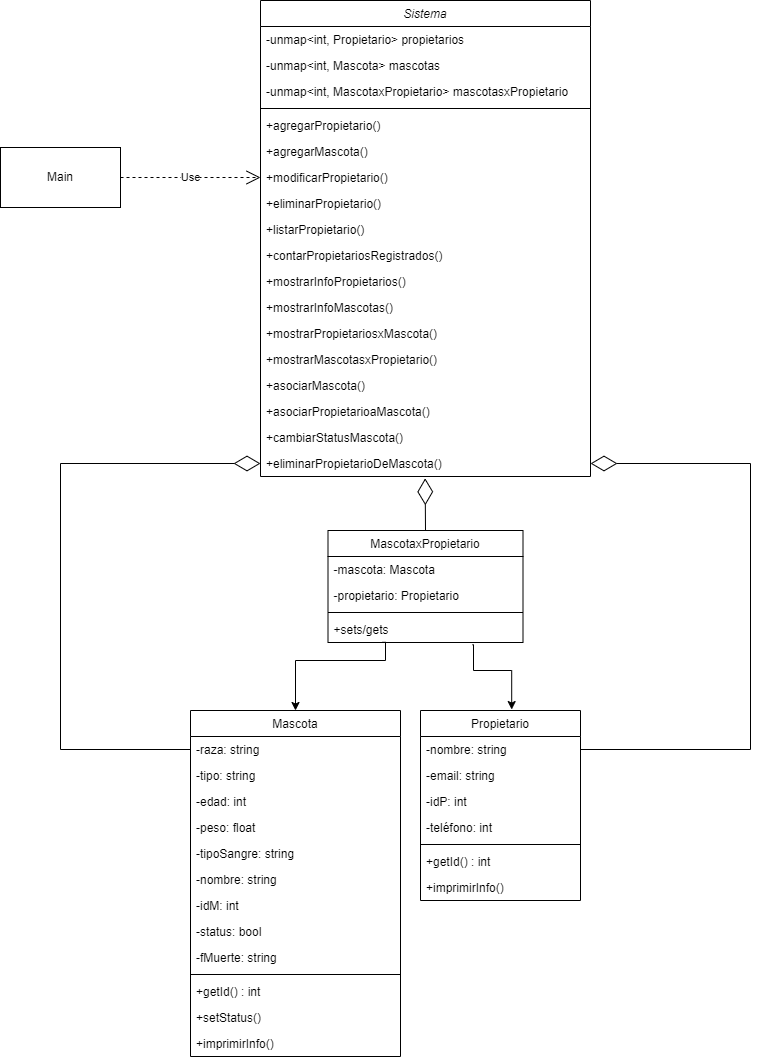

The diagram above was exported from draw.io. Its source (the exported page's mxGraphModel, read from the mxfile embedded in the PNG):
<mxGraphModel dx="1038" dy="1716" grid="1" gridSize="10" guides="1" tooltips="1" connect="1" arrows="1" fold="1" page="1" pageScale="1" pageWidth="827" pageHeight="1169" math="0" shadow="0">
  <root>
    <mxCell id="WIyWlLk6GJQsqaUBKTNV-0" />
    <mxCell id="WIyWlLk6GJQsqaUBKTNV-1" parent="WIyWlLk6GJQsqaUBKTNV-0" />
    <mxCell id="zkfFHV4jXpPFQw0GAbJ--0" value="Sistema" style="swimlane;fontStyle=2;align=center;verticalAlign=top;childLayout=stackLayout;horizontal=1;startSize=26;horizontalStack=0;resizeParent=1;resizeLast=0;collapsible=1;marginBottom=0;rounded=0;shadow=0;strokeWidth=1;" parent="WIyWlLk6GJQsqaUBKTNV-1" vertex="1">
      <mxGeometry x="290" y="-10" width="330" height="476" as="geometry">
        <mxRectangle x="230" y="140" width="160" height="26" as="alternateBounds" />
      </mxGeometry>
    </mxCell>
    <mxCell id="zkfFHV4jXpPFQw0GAbJ--1" value="-unmap&lt;int, Propietario&gt; propietarios " style="text;align=left;verticalAlign=top;spacingLeft=4;spacingRight=4;overflow=hidden;rotatable=0;points=[[0,0.5],[1,0.5]];portConstraint=eastwest;" parent="zkfFHV4jXpPFQw0GAbJ--0" vertex="1">
      <mxGeometry y="26" width="330" height="26" as="geometry" />
    </mxCell>
    <mxCell id="FF5SETPuGBPQGQUobPoJ-25" value="-unmap&lt;int, Mascota&gt; mascotas " style="text;align=left;verticalAlign=top;spacingLeft=4;spacingRight=4;overflow=hidden;rotatable=0;points=[[0,0.5],[1,0.5]];portConstraint=eastwest;" vertex="1" parent="zkfFHV4jXpPFQw0GAbJ--0">
      <mxGeometry y="52" width="330" height="26" as="geometry" />
    </mxCell>
    <mxCell id="FF5SETPuGBPQGQUobPoJ-0" value="-unmap&lt;int, MascotaxPropietario&gt; mascotasxPropietario " style="text;align=left;verticalAlign=top;spacingLeft=4;spacingRight=4;overflow=hidden;rotatable=0;points=[[0,0.5],[1,0.5]];portConstraint=eastwest;" vertex="1" parent="zkfFHV4jXpPFQw0GAbJ--0">
      <mxGeometry y="78" width="330" height="26" as="geometry" />
    </mxCell>
    <mxCell id="zkfFHV4jXpPFQw0GAbJ--4" value="" style="line;html=1;strokeWidth=1;align=left;verticalAlign=middle;spacingTop=-1;spacingLeft=3;spacingRight=3;rotatable=0;labelPosition=right;points=[];portConstraint=eastwest;" parent="zkfFHV4jXpPFQw0GAbJ--0" vertex="1">
      <mxGeometry y="104" width="330" height="8" as="geometry" />
    </mxCell>
    <mxCell id="zkfFHV4jXpPFQw0GAbJ--5" value="+agregarPropietario()" style="text;align=left;verticalAlign=top;spacingLeft=4;spacingRight=4;overflow=hidden;rotatable=0;points=[[0,0.5],[1,0.5]];portConstraint=eastwest;" parent="zkfFHV4jXpPFQw0GAbJ--0" vertex="1">
      <mxGeometry y="112" width="330" height="26" as="geometry" />
    </mxCell>
    <mxCell id="FF5SETPuGBPQGQUobPoJ-32" value="+agregarMascota()" style="text;align=left;verticalAlign=top;spacingLeft=4;spacingRight=4;overflow=hidden;rotatable=0;points=[[0,0.5],[1,0.5]];portConstraint=eastwest;" vertex="1" parent="zkfFHV4jXpPFQw0GAbJ--0">
      <mxGeometry y="138" width="330" height="26" as="geometry" />
    </mxCell>
    <mxCell id="JGU-0oP-W-tgd8a_2iDp-1" value="+modificarPropietario()" style="text;align=left;verticalAlign=top;spacingLeft=4;spacingRight=4;overflow=hidden;rotatable=0;points=[[0,0.5],[1,0.5]];portConstraint=eastwest;" parent="zkfFHV4jXpPFQw0GAbJ--0" vertex="1">
      <mxGeometry y="164" width="330" height="26" as="geometry" />
    </mxCell>
    <mxCell id="JGU-0oP-W-tgd8a_2iDp-3" value="+eliminarPropietario()" style="text;align=left;verticalAlign=top;spacingLeft=4;spacingRight=4;overflow=hidden;rotatable=0;points=[[0,0.5],[1,0.5]];portConstraint=eastwest;" parent="zkfFHV4jXpPFQw0GAbJ--0" vertex="1">
      <mxGeometry y="190" width="330" height="26" as="geometry" />
    </mxCell>
    <mxCell id="JGU-0oP-W-tgd8a_2iDp-2" value="+listarPropietario()" style="text;align=left;verticalAlign=top;spacingLeft=4;spacingRight=4;overflow=hidden;rotatable=0;points=[[0,0.5],[1,0.5]];portConstraint=eastwest;" parent="zkfFHV4jXpPFQw0GAbJ--0" vertex="1">
      <mxGeometry y="216" width="330" height="26" as="geometry" />
    </mxCell>
    <mxCell id="JGU-0oP-W-tgd8a_2iDp-10" value="+contarPropietariosRegistrados()" style="text;align=left;verticalAlign=top;spacingLeft=4;spacingRight=4;overflow=hidden;rotatable=0;points=[[0,0.5],[1,0.5]];portConstraint=eastwest;" parent="zkfFHV4jXpPFQw0GAbJ--0" vertex="1">
      <mxGeometry y="242" width="330" height="26" as="geometry" />
    </mxCell>
    <mxCell id="JGU-0oP-W-tgd8a_2iDp-12" value="+mostrarInfoPropietarios()" style="text;align=left;verticalAlign=top;spacingLeft=4;spacingRight=4;overflow=hidden;rotatable=0;points=[[0,0.5],[1,0.5]];portConstraint=eastwest;" parent="zkfFHV4jXpPFQw0GAbJ--0" vertex="1">
      <mxGeometry y="268" width="330" height="26" as="geometry" />
    </mxCell>
    <mxCell id="JGU-0oP-W-tgd8a_2iDp-11" value="+mostrarInfoMascotas()" style="text;align=left;verticalAlign=top;spacingLeft=4;spacingRight=4;overflow=hidden;rotatable=0;points=[[0,0.5],[1,0.5]];portConstraint=eastwest;" parent="zkfFHV4jXpPFQw0GAbJ--0" vertex="1">
      <mxGeometry y="294" width="330" height="26" as="geometry" />
    </mxCell>
    <mxCell id="JGU-0oP-W-tgd8a_2iDp-13" value="+mostrarPropietariosxMascota()" style="text;align=left;verticalAlign=top;spacingLeft=4;spacingRight=4;overflow=hidden;rotatable=0;points=[[0,0.5],[1,0.5]];portConstraint=eastwest;" parent="zkfFHV4jXpPFQw0GAbJ--0" vertex="1">
      <mxGeometry y="320" width="330" height="26" as="geometry" />
    </mxCell>
    <mxCell id="JGU-0oP-W-tgd8a_2iDp-17" value="+mostrarMascotasxPropietario()" style="text;align=left;verticalAlign=top;spacingLeft=4;spacingRight=4;overflow=hidden;rotatable=0;points=[[0,0.5],[1,0.5]];portConstraint=eastwest;" parent="zkfFHV4jXpPFQw0GAbJ--0" vertex="1">
      <mxGeometry y="346" width="330" height="26" as="geometry" />
    </mxCell>
    <mxCell id="JGU-0oP-W-tgd8a_2iDp-16" value="+asociarMascota()" style="text;align=left;verticalAlign=top;spacingLeft=4;spacingRight=4;overflow=hidden;rotatable=0;points=[[0,0.5],[1,0.5]];portConstraint=eastwest;" parent="zkfFHV4jXpPFQw0GAbJ--0" vertex="1">
      <mxGeometry y="372" width="330" height="26" as="geometry" />
    </mxCell>
    <mxCell id="JGU-0oP-W-tgd8a_2iDp-15" value="+asociarPropietarioaMascota()" style="text;align=left;verticalAlign=top;spacingLeft=4;spacingRight=4;overflow=hidden;rotatable=0;points=[[0,0.5],[1,0.5]];portConstraint=eastwest;" parent="zkfFHV4jXpPFQw0GAbJ--0" vertex="1">
      <mxGeometry y="398" width="330" height="26" as="geometry" />
    </mxCell>
    <mxCell id="JGU-0oP-W-tgd8a_2iDp-18" value="+cambiarStatusMascota()" style="text;align=left;verticalAlign=top;spacingLeft=4;spacingRight=4;overflow=hidden;rotatable=0;points=[[0,0.5],[1,0.5]];portConstraint=eastwest;" parent="zkfFHV4jXpPFQw0GAbJ--0" vertex="1">
      <mxGeometry y="424" width="330" height="26" as="geometry" />
    </mxCell>
    <mxCell id="JGU-0oP-W-tgd8a_2iDp-14" value="+eliminarPropietarioDeMascota()" style="text;align=left;verticalAlign=top;spacingLeft=4;spacingRight=4;overflow=hidden;rotatable=0;points=[[0,0.5],[1,0.5]];portConstraint=eastwest;" parent="zkfFHV4jXpPFQw0GAbJ--0" vertex="1">
      <mxGeometry y="450" width="330" height="26" as="geometry" />
    </mxCell>
    <mxCell id="zkfFHV4jXpPFQw0GAbJ--13" value="Mascota" style="swimlane;fontStyle=0;align=center;verticalAlign=top;childLayout=stackLayout;horizontal=1;startSize=26;horizontalStack=0;resizeParent=1;resizeLast=0;collapsible=1;marginBottom=0;rounded=0;shadow=0;strokeWidth=1;" parent="WIyWlLk6GJQsqaUBKTNV-1" vertex="1">
      <mxGeometry x="220" y="700" width="210" height="346" as="geometry">
        <mxRectangle x="340" y="380" width="170" height="26" as="alternateBounds" />
      </mxGeometry>
    </mxCell>
    <mxCell id="FF5SETPuGBPQGQUobPoJ-10" value="-raza: string&#10;" style="text;align=left;verticalAlign=top;spacingLeft=4;spacingRight=4;overflow=hidden;rotatable=0;points=[[0,0.5],[1,0.5]];portConstraint=eastwest;rounded=0;shadow=0;html=0;" vertex="1" parent="zkfFHV4jXpPFQw0GAbJ--13">
      <mxGeometry y="26" width="210" height="26" as="geometry" />
    </mxCell>
    <mxCell id="FF5SETPuGBPQGQUobPoJ-9" value="-tipo: string" style="text;align=left;verticalAlign=top;spacingLeft=4;spacingRight=4;overflow=hidden;rotatable=0;points=[[0,0.5],[1,0.5]];portConstraint=eastwest;rounded=0;shadow=0;html=0;" vertex="1" parent="zkfFHV4jXpPFQw0GAbJ--13">
      <mxGeometry y="52" width="210" height="26" as="geometry" />
    </mxCell>
    <mxCell id="FF5SETPuGBPQGQUobPoJ-7" value="-edad: int" style="text;align=left;verticalAlign=top;spacingLeft=4;spacingRight=4;overflow=hidden;rotatable=0;points=[[0,0.5],[1,0.5]];portConstraint=eastwest;rounded=0;shadow=0;html=0;" vertex="1" parent="zkfFHV4jXpPFQw0GAbJ--13">
      <mxGeometry y="78" width="210" height="26" as="geometry" />
    </mxCell>
    <mxCell id="FF5SETPuGBPQGQUobPoJ-8" value="-peso: float" style="text;align=left;verticalAlign=top;spacingLeft=4;spacingRight=4;overflow=hidden;rotatable=0;points=[[0,0.5],[1,0.5]];portConstraint=eastwest;rounded=0;shadow=0;html=0;" vertex="1" parent="zkfFHV4jXpPFQw0GAbJ--13">
      <mxGeometry y="104" width="210" height="26" as="geometry" />
    </mxCell>
    <mxCell id="FF5SETPuGBPQGQUobPoJ-6" value="-tipoSangre: string&#10;&#10;" style="text;align=left;verticalAlign=top;spacingLeft=4;spacingRight=4;overflow=hidden;rotatable=0;points=[[0,0.5],[1,0.5]];portConstraint=eastwest;rounded=0;shadow=0;html=0;" vertex="1" parent="zkfFHV4jXpPFQw0GAbJ--13">
      <mxGeometry y="130" width="210" height="26" as="geometry" />
    </mxCell>
    <mxCell id="FF5SETPuGBPQGQUobPoJ-5" value="-nombre: string&#10;&#10;" style="text;align=left;verticalAlign=top;spacingLeft=4;spacingRight=4;overflow=hidden;rotatable=0;points=[[0,0.5],[1,0.5]];portConstraint=eastwest;rounded=0;shadow=0;html=0;" vertex="1" parent="zkfFHV4jXpPFQw0GAbJ--13">
      <mxGeometry y="156" width="210" height="26" as="geometry" />
    </mxCell>
    <mxCell id="FF5SETPuGBPQGQUobPoJ-4" value="-idM: int" style="text;align=left;verticalAlign=top;spacingLeft=4;spacingRight=4;overflow=hidden;rotatable=0;points=[[0,0.5],[1,0.5]];portConstraint=eastwest;rounded=0;shadow=0;html=0;" vertex="1" parent="zkfFHV4jXpPFQw0GAbJ--13">
      <mxGeometry y="182" width="210" height="26" as="geometry" />
    </mxCell>
    <mxCell id="FF5SETPuGBPQGQUobPoJ-3" value="-status: bool" style="text;align=left;verticalAlign=top;spacingLeft=4;spacingRight=4;overflow=hidden;rotatable=0;points=[[0,0.5],[1,0.5]];portConstraint=eastwest;rounded=0;shadow=0;html=0;" vertex="1" parent="zkfFHV4jXpPFQw0GAbJ--13">
      <mxGeometry y="208" width="210" height="26" as="geometry" />
    </mxCell>
    <mxCell id="FF5SETPuGBPQGQUobPoJ-2" value="-fMuerte: string" style="text;align=left;verticalAlign=top;spacingLeft=4;spacingRight=4;overflow=hidden;rotatable=0;points=[[0,0.5],[1,0.5]];portConstraint=eastwest;rounded=0;shadow=0;html=0;" vertex="1" parent="zkfFHV4jXpPFQw0GAbJ--13">
      <mxGeometry y="234" width="210" height="26" as="geometry" />
    </mxCell>
    <mxCell id="zkfFHV4jXpPFQw0GAbJ--15" value="" style="line;html=1;strokeWidth=1;align=left;verticalAlign=middle;spacingTop=-1;spacingLeft=3;spacingRight=3;rotatable=0;labelPosition=right;points=[];portConstraint=eastwest;" parent="zkfFHV4jXpPFQw0GAbJ--13" vertex="1">
      <mxGeometry y="260" width="210" height="8" as="geometry" />
    </mxCell>
    <mxCell id="JGU-0oP-W-tgd8a_2iDp-19" value="+getId() : int" style="text;align=left;verticalAlign=top;spacingLeft=4;spacingRight=4;overflow=hidden;rotatable=0;points=[[0,0.5],[1,0.5]];portConstraint=eastwest;" parent="zkfFHV4jXpPFQw0GAbJ--13" vertex="1">
      <mxGeometry y="268" width="210" height="26" as="geometry" />
    </mxCell>
    <mxCell id="FF5SETPuGBPQGQUobPoJ-30" value="+setStatus() " style="text;align=left;verticalAlign=top;spacingLeft=4;spacingRight=4;overflow=hidden;rotatable=0;points=[[0,0.5],[1,0.5]];portConstraint=eastwest;" vertex="1" parent="zkfFHV4jXpPFQw0GAbJ--13">
      <mxGeometry y="294" width="210" height="26" as="geometry" />
    </mxCell>
    <mxCell id="FF5SETPuGBPQGQUobPoJ-29" value="+imprimirInfo() " style="text;align=left;verticalAlign=top;spacingLeft=4;spacingRight=4;overflow=hidden;rotatable=0;points=[[0,0.5],[1,0.5]];portConstraint=eastwest;" vertex="1" parent="zkfFHV4jXpPFQw0GAbJ--13">
      <mxGeometry y="320" width="210" height="26" as="geometry" />
    </mxCell>
    <mxCell id="zkfFHV4jXpPFQw0GAbJ--17" value="Propietario" style="swimlane;fontStyle=0;align=center;verticalAlign=top;childLayout=stackLayout;horizontal=1;startSize=26;horizontalStack=0;resizeParent=1;resizeLast=0;collapsible=1;marginBottom=0;rounded=0;shadow=0;strokeWidth=1;" parent="WIyWlLk6GJQsqaUBKTNV-1" vertex="1">
      <mxGeometry x="450" y="700" width="160" height="190" as="geometry">
        <mxRectangle x="550" y="140" width="160" height="26" as="alternateBounds" />
      </mxGeometry>
    </mxCell>
    <mxCell id="zkfFHV4jXpPFQw0GAbJ--18" value="-nombre: string" style="text;align=left;verticalAlign=top;spacingLeft=4;spacingRight=4;overflow=hidden;rotatable=0;points=[[0,0.5],[1,0.5]];portConstraint=eastwest;" parent="zkfFHV4jXpPFQw0GAbJ--17" vertex="1">
      <mxGeometry y="26" width="160" height="26" as="geometry" />
    </mxCell>
    <mxCell id="zkfFHV4jXpPFQw0GAbJ--20" value="-email: string" style="text;align=left;verticalAlign=top;spacingLeft=4;spacingRight=4;overflow=hidden;rotatable=0;points=[[0,0.5],[1,0.5]];portConstraint=eastwest;rounded=0;shadow=0;html=0;" parent="zkfFHV4jXpPFQw0GAbJ--17" vertex="1">
      <mxGeometry y="52" width="160" height="26" as="geometry" />
    </mxCell>
    <mxCell id="zkfFHV4jXpPFQw0GAbJ--21" value="-idP: int" style="text;align=left;verticalAlign=top;spacingLeft=4;spacingRight=4;overflow=hidden;rotatable=0;points=[[0,0.5],[1,0.5]];portConstraint=eastwest;rounded=0;shadow=0;html=0;" parent="zkfFHV4jXpPFQw0GAbJ--17" vertex="1">
      <mxGeometry y="78" width="160" height="26" as="geometry" />
    </mxCell>
    <mxCell id="zkfFHV4jXpPFQw0GAbJ--22" value="-teléfono: int" style="text;align=left;verticalAlign=top;spacingLeft=4;spacingRight=4;overflow=hidden;rotatable=0;points=[[0,0.5],[1,0.5]];portConstraint=eastwest;rounded=0;shadow=0;html=0;" parent="zkfFHV4jXpPFQw0GAbJ--17" vertex="1">
      <mxGeometry y="104" width="160" height="26" as="geometry" />
    </mxCell>
    <mxCell id="zkfFHV4jXpPFQw0GAbJ--23" value="" style="line;html=1;strokeWidth=1;align=left;verticalAlign=middle;spacingTop=-1;spacingLeft=3;spacingRight=3;rotatable=0;labelPosition=right;points=[];portConstraint=eastwest;" parent="zkfFHV4jXpPFQw0GAbJ--17" vertex="1">
      <mxGeometry y="130" width="160" height="8" as="geometry" />
    </mxCell>
    <mxCell id="zkfFHV4jXpPFQw0GAbJ--24" value="+getId() : int" style="text;align=left;verticalAlign=top;spacingLeft=4;spacingRight=4;overflow=hidden;rotatable=0;points=[[0,0.5],[1,0.5]];portConstraint=eastwest;" parent="zkfFHV4jXpPFQw0GAbJ--17" vertex="1">
      <mxGeometry y="138" width="160" height="26" as="geometry" />
    </mxCell>
    <mxCell id="FF5SETPuGBPQGQUobPoJ-31" value="+imprimirInfo() " style="text;align=left;verticalAlign=top;spacingLeft=4;spacingRight=4;overflow=hidden;rotatable=0;points=[[0,0.5],[1,0.5]];portConstraint=eastwest;" vertex="1" parent="zkfFHV4jXpPFQw0GAbJ--17">
      <mxGeometry y="164" width="160" height="26" as="geometry" />
    </mxCell>
    <mxCell id="FF5SETPuGBPQGQUobPoJ-21" style="edgeStyle=orthogonalEdgeStyle;rounded=0;orthogonalLoop=1;jettySize=auto;html=1;entryX=0.57;entryY=-0.005;entryDx=0;entryDy=0;entryPerimeter=0;exitX=0.741;exitY=1.085;exitDx=0;exitDy=0;exitPerimeter=0;" edge="1" parent="WIyWlLk6GJQsqaUBKTNV-1" source="FF5SETPuGBPQGQUobPoJ-24" target="zkfFHV4jXpPFQw0GAbJ--17">
      <mxGeometry relative="1" as="geometry">
        <mxPoint x="503" y="660" as="sourcePoint" />
        <Array as="points">
          <mxPoint x="503" y="634" />
          <mxPoint x="503" y="660" />
          <mxPoint x="541" y="660" />
        </Array>
      </mxGeometry>
    </mxCell>
    <mxCell id="FF5SETPuGBPQGQUobPoJ-22" style="edgeStyle=orthogonalEdgeStyle;rounded=0;orthogonalLoop=1;jettySize=auto;html=1;entryX=0.5;entryY=0;entryDx=0;entryDy=0;exitX=0.281;exitY=0.992;exitDx=0;exitDy=0;exitPerimeter=0;" edge="1" parent="WIyWlLk6GJQsqaUBKTNV-1" source="FF5SETPuGBPQGQUobPoJ-24" target="zkfFHV4jXpPFQw0GAbJ--13">
      <mxGeometry relative="1" as="geometry">
        <mxPoint x="345" y="610" as="sourcePoint" />
        <Array as="points">
          <mxPoint x="415" y="650" />
          <mxPoint x="325" y="650" />
        </Array>
      </mxGeometry>
    </mxCell>
    <mxCell id="FF5SETPuGBPQGQUobPoJ-11" value="MascotaxPropietario" style="swimlane;fontStyle=0;align=center;verticalAlign=top;childLayout=stackLayout;horizontal=1;startSize=26;horizontalStack=0;resizeParent=1;resizeLast=0;collapsible=1;marginBottom=0;rounded=0;shadow=0;strokeWidth=1;" vertex="1" parent="WIyWlLk6GJQsqaUBKTNV-1">
      <mxGeometry x="357.5" y="520" width="195" height="112" as="geometry">
        <mxRectangle x="130" y="380" width="160" height="26" as="alternateBounds" />
      </mxGeometry>
    </mxCell>
    <mxCell id="FF5SETPuGBPQGQUobPoJ-14" value="-mascota: Mascota" style="text;align=left;verticalAlign=top;spacingLeft=4;spacingRight=4;overflow=hidden;rotatable=0;points=[[0,0.5],[1,0.5]];portConstraint=eastwest;" vertex="1" parent="FF5SETPuGBPQGQUobPoJ-11">
      <mxGeometry y="26" width="195" height="26" as="geometry" />
    </mxCell>
    <mxCell id="FF5SETPuGBPQGQUobPoJ-13" value="-propietario: Propietario" style="text;align=left;verticalAlign=top;spacingLeft=4;spacingRight=4;overflow=hidden;rotatable=0;points=[[0,0.5],[1,0.5]];portConstraint=eastwest;" vertex="1" parent="FF5SETPuGBPQGQUobPoJ-11">
      <mxGeometry y="52" width="195" height="26" as="geometry" />
    </mxCell>
    <mxCell id="FF5SETPuGBPQGQUobPoJ-12" value="" style="line;html=1;strokeWidth=1;align=left;verticalAlign=middle;spacingTop=-1;spacingLeft=3;spacingRight=3;rotatable=0;labelPosition=right;points=[];portConstraint=eastwest;" vertex="1" parent="FF5SETPuGBPQGQUobPoJ-11">
      <mxGeometry y="78" width="195" height="8" as="geometry" />
    </mxCell>
    <mxCell id="FF5SETPuGBPQGQUobPoJ-24" value="+sets/gets" style="text;align=left;verticalAlign=top;spacingLeft=4;spacingRight=4;overflow=hidden;rotatable=0;points=[[0,0.5],[1,0.5]];portConstraint=eastwest;" vertex="1" parent="FF5SETPuGBPQGQUobPoJ-11">
      <mxGeometry y="86" width="195" height="26" as="geometry" />
    </mxCell>
    <mxCell id="FF5SETPuGBPQGQUobPoJ-16" value="&lt;font style=&quot;vertical-align: inherit&quot;&gt;&lt;font style=&quot;vertical-align: inherit&quot;&gt;Main&lt;/font&gt;&lt;/font&gt;" style="rounded=0;whiteSpace=wrap;html=1;" vertex="1" parent="WIyWlLk6GJQsqaUBKTNV-1">
      <mxGeometry x="30" y="137" width="120" height="60" as="geometry" />
    </mxCell>
    <mxCell id="FF5SETPuGBPQGQUobPoJ-17" value="" style="endArrow=diamondThin;endFill=0;endSize=24;html=1;rounded=0;entryX=0.499;entryY=1.069;entryDx=0;entryDy=0;entryPerimeter=0;exitX=0.5;exitY=0;exitDx=0;exitDy=0;" edge="1" parent="WIyWlLk6GJQsqaUBKTNV-1" source="FF5SETPuGBPQGQUobPoJ-11" target="JGU-0oP-W-tgd8a_2iDp-14">
      <mxGeometry width="160" relative="1" as="geometry">
        <mxPoint x="130" y="490" as="sourcePoint" />
        <mxPoint x="410" y="490" as="targetPoint" />
      </mxGeometry>
    </mxCell>
    <mxCell id="FF5SETPuGBPQGQUobPoJ-23" value="Use" style="endArrow=open;endSize=12;dashed=1;html=1;rounded=0;entryX=0;entryY=0.5;entryDx=0;entryDy=0;exitX=1;exitY=0.5;exitDx=0;exitDy=0;" edge="1" parent="WIyWlLk6GJQsqaUBKTNV-1" source="FF5SETPuGBPQGQUobPoJ-16" target="JGU-0oP-W-tgd8a_2iDp-1">
      <mxGeometry width="160" relative="1" as="geometry">
        <mxPoint x="350" y="130" as="sourcePoint" />
        <mxPoint x="510" y="130" as="targetPoint" />
      </mxGeometry>
    </mxCell>
    <mxCell id="FF5SETPuGBPQGQUobPoJ-27" value="" style="endArrow=diamondThin;endFill=0;endSize=24;html=1;rounded=0;entryX=1;entryY=0.5;entryDx=0;entryDy=0;exitX=1;exitY=0.5;exitDx=0;exitDy=0;" edge="1" parent="WIyWlLk6GJQsqaUBKTNV-1" source="zkfFHV4jXpPFQw0GAbJ--18" target="JGU-0oP-W-tgd8a_2iDp-14">
      <mxGeometry width="160" relative="1" as="geometry">
        <mxPoint x="650" y="760" as="sourcePoint" />
        <mxPoint x="670" y="300" as="targetPoint" />
        <Array as="points">
          <mxPoint x="780" y="739" />
          <mxPoint x="780" y="453" />
        </Array>
      </mxGeometry>
    </mxCell>
    <mxCell id="FF5SETPuGBPQGQUobPoJ-28" value="" style="endArrow=diamondThin;endFill=0;endSize=24;html=1;rounded=0;entryX=0;entryY=0.5;entryDx=0;entryDy=0;exitX=0;exitY=0.5;exitDx=0;exitDy=0;" edge="1" parent="WIyWlLk6GJQsqaUBKTNV-1" source="FF5SETPuGBPQGQUobPoJ-10" target="JGU-0oP-W-tgd8a_2iDp-14">
      <mxGeometry width="160" relative="1" as="geometry">
        <mxPoint x="475" y="540" as="sourcePoint" />
        <mxPoint x="474.6700000000001" y="491.794" as="targetPoint" />
        <Array as="points">
          <mxPoint x="90" y="739" />
          <mxPoint x="90" y="453" />
        </Array>
      </mxGeometry>
    </mxCell>
  </root>
</mxGraphModel>